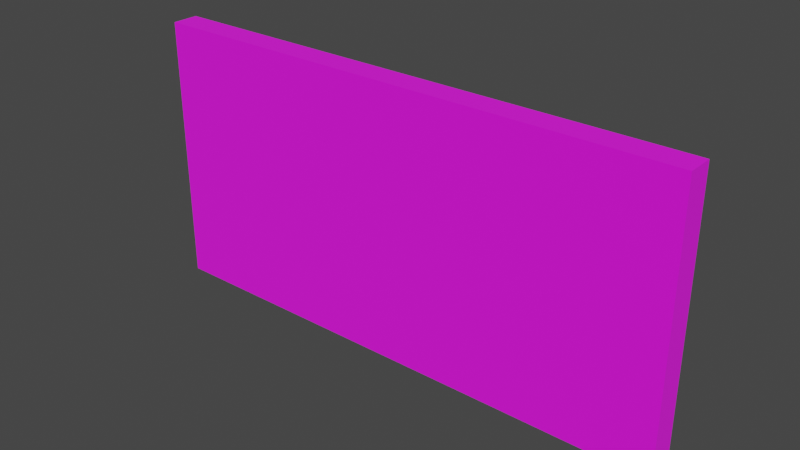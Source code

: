 # Source: WallBigRed.blend  (saved by Blender 2.92.15; exported with 4.5.12 LTS)
import bpy
from mathutils import Matrix  # noqa: F401  (used for matrix-valued properties, if any)

bpy.ops.wm.read_factory_settings(use_empty=True)
scene = bpy.context.scene
scene.name = 'Scene'

# ---- collections
col_collection = bpy.data.collections.new('Collection'); scene.collection.children.link(col_collection)

# ---- images (referenced by path relative to the original .blend; pixels are not part of the script)
import os
ASSET_DIR = os.environ.get("B2B_ASSET_DIR", "")  # directory of the original .blend (textures are referenced by path, not embedded)
HERE = os.path.dirname(os.path.abspath(__file__))  # packed textures are extracted next to this script under _unpacked/

def load_image(name, relpath, width, height, colorspace="sRGB"):
    """Load a texture the original file referenced (path relative to the .blend, or extracted next to this script)."""
    p = next((c for c in (os.path.join(HERE, relpath), os.path.join(ASSET_DIR, relpath)) if relpath and os.path.exists(c)), "")
    if p:
        img = bpy.data.images.load(p, check_existing=True)
        img.name = name
    else:  # same state as the original file: an image datablock whose file is absent (Cycles renders it pink)
        img = bpy.data.images.new(name, width, height)
        img.source = "FILE"
        img.filepath = "//" + (relpath or name)
    img.colorspace_settings.name = colorspace
    return img
img_wall2_jpg = load_image('wall2.jpg', 'wall2.jpg', 1024, 1024, 'sRGB')

# ---- materials (node trees are filled in below, after node groups)
mat_material_001 = bpy.data.materials.new('Material.001')
mat_material_001.alpha_threshold = 0.0
mat_material_001.use_transparent_shadow = False
mat_material_001.line_color = (0.0, 0.0, 0.0, 1.0)

# ---- material node trees
mat_material_001.use_nodes = True; mat_material_001.node_tree.nodes.clear()
_N = mat_material_001.node_tree.nodes; _L = mat_material_001.node_tree.links
n0 = _N.new('ShaderNodeOutputMaterial'); n0.name = 'Material Output'; n0.location = (300, 300)
n1 = _N.new('ShaderNodeBsdfPrincipled'); n1.name = 'Principled BSDF'; n1.location = (10, 300)
n1.distribution = 'GGX'
n1.subsurface_method = 'BURLEY'
n1.inputs[2].default_value = 1.0
n1.inputs[3].default_value = 1.45
n1.inputs[27].default_value = (0.0, 0.0, 0.0, 1.0)
n1.inputs[28].default_value = 1.0
n2 = _N.new('ShaderNodeTexImage'); n2.name = 'Image Texture'; n2.location = (-280, 280)
n2.image = img_wall2_jpg
_L.new(n1.outputs[0], n0.inputs[0])
_L.new(n2.outputs[0], n1.inputs[0])
n0.is_active_output = True

# ---- world
world_world = bpy.data.worlds.new('World'); scene.world = world_world
world_world.use_nodes = True; world_world.node_tree.nodes.clear()
_N = world_world.node_tree.nodes; _L = world_world.node_tree.links
n0 = _N.new('ShaderNodeOutputWorld'); n0.name = 'World Output'; n0.location = (300, 300)
n1 = _N.new('ShaderNodeBackground'); n1.name = 'Background'; n1.location = (10, 300)
n1.inputs[0].default_value = (0.05088, 0.05088, 0.05088, 1.0)
_L.new(n1.outputs[0], n0.inputs[0])
n0.is_active_output = True
world_world.color = (0.05088, 0.05088, 0.05088)
world_world.use_sun_shadow = False
world_world.sun_shadow_jitter_overblur = 0.0

# ---- meshes
me_cube_001 = bpy.data.meshes.new('Cube.001')
me_cube_001.from_pydata([(2.0, 0.09814, 2.0), (2.0, 0.09814, 0.0), (2.0, -0.09814, 2.0), (2.0, -0.09814, 0.0), (-2.0, 0.09814, 2.0), (-2.0, 0.09814, 0.0), (-2.0, -0.09814, 2.0), (-2.0, -0.09814, 0.0)], [], [(0, 4, 6, 2), (3, 2, 6, 7), (7, 6, 4, 5), (5, 1, 3, 7), (1, 0, 2, 3), (5, 4, 0, 1)])
_uv = me_cube_001.uv_layers.new(name='UVMap')
_uv.uv.foreach_set('vector', [0.8503, 0.5519, 0.1497, 0.5519, 0.1497, 0.4481, 0.8503, 0.4481, 0.8503, -0.0285, 0.8503, 1.028, 0.1497, 1.028, 0.1497, -0.0285, 0.4828, -0.0285, 0.4828, 1.028, 0.5172, 1.028, 0.5172, -0.0285, 0.1497, 0.5519, 0.8503, 0.5519, 0.8503, 0.4481, 0.1497, 0.4481, 0.5172, -0.0285, 0.5172, 1.028, 0.4828, 1.028, 0.4828, -0.0285, 0.1497, -0.0285, 0.1497, 1.028, 0.8503, 1.028, 0.8503, -0.0285])
me_cube_001.materials.append(mat_material_001)
me_cube_001.use_remesh_preserve_volume = False
me_cube_001.use_remesh_preserve_attributes = False
me_cube_001.use_mirror_vertex_groups = False
me_cube_001.update()

# ---- objects
ob_cube = bpy.data.objects.new('Cube', me_cube_001)

# ---- transforms, parenting, visibility, modifiers, constraints
ob_cube.location = (0.0, 0.0, 0.0)
ob_cube.lock_rotations_4d = False
ob_cube.empty_display_type = 'ARROWS'
ob_cube.lineart.crease_threshold = 0.0

# ---- collection membership
col_collection.objects.link(ob_cube)

# ---- scene / render settings (as saved in the file)
scene.frame_start = 1; scene.frame_end = 250; scene.frame_set(1)
scene.render.engine = 'BLENDER_EEVEE_NEXT'
scene.cycles.use_denoising = False
scene.cycles.samples = 128
scene.cycles.sampling_pattern = 'TABULATED_SOBOL'
scene.cycles.use_adaptive_sampling = False
scene.cycles.use_light_tree = False
scene.view_settings.view_transform = 'Filmic'
bpy.context.view_layer.update()

# ---- added for rendering (the .blend has no active camera and no usable light): camera, sun
cam_auto = bpy.data.cameras.new('AutoCamera')
cam_auto.lens = 50.0
cam_auto.sensor_width = 36.0
cam_auto.clip_end = 1000.0
ob_auto_camera = bpy.data.objects.new('AutoCamera', cam_auto)
scene.collection.objects.link(ob_auto_camera)
ob_auto_camera.location = (4.14171, -4.97006, 4.31337)
ob_auto_camera.rotation_euler = (1.09748, -7.21219e-08, 0.694738)
scene.camera = ob_auto_camera
light_auto_sun = bpy.data.lights.new('AutoSun', 'SUN')
light_auto_sun.energy = 3.0
light_auto_sun.angle = 0.0523599
ob_auto_sun = bpy.data.objects.new('AutoSun', light_auto_sun)
scene.collection.objects.link(ob_auto_sun)
ob_auto_sun.rotation_euler = (0.872665, 0.174533, 0.523599)
bpy.context.view_layer.update()
